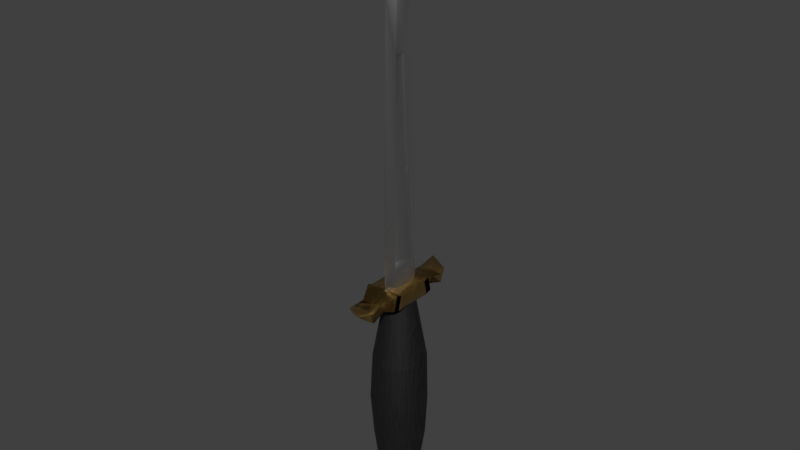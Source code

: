 # Source: dagger.blend  (saved by Blender 2.79.0; exported with 4.5.12 LTS)
import bpy
from mathutils import Matrix  # noqa: F401  (used for matrix-valued properties, if any)

bpy.ops.wm.read_factory_settings(use_empty=True)
scene = bpy.context.scene
scene.name = 'Scene'

# ---- collections
col_collection_1 = bpy.data.collections.new('Collection 1'); scene.collection.children.link(col_collection_1)

# ---- materials (node trees are filled in below, after node groups)
mat_metal__smooth_001 = bpy.data.materials.new('metal, smooth.001')
mat_metal__smooth_001.alpha_threshold = 0.0
mat_metal__smooth_001.diffuse_color = (0.8, 0.2668, 0.02086, 1.0)
mat_metal__smooth_001.roughness = 0.5
mat_metal__smooth_001.line_color = (0.0, 0.0, 0.0, 1.0)
mat_plastic = bpy.data.materials.new('Plastic')
mat_plastic.alpha_threshold = 0.0
mat_plastic.roughness = 0.5
mat_plastic.line_color = (0.0, 0.0, 0.0, 1.0)
mat_metal__smooth = bpy.data.materials.new('metal, smooth')
mat_metal__smooth.alpha_threshold = 0.0
mat_metal__smooth.diffuse_color = (0.8, 0.2668, 0.02086, 1.0)
mat_metal__smooth.roughness = 0.5
mat_metal__smooth.line_color = (0.0, 0.0, 0.0, 1.0)

# ---- material node trees
mat_metal__smooth_001.use_nodes = True; mat_metal__smooth_001.node_tree.nodes.clear()
_N = mat_metal__smooth_001.node_tree.nodes; _L = mat_metal__smooth_001.node_tree.links
n0 = _N.new('ShaderNodeOutputMaterial'); n0.name = 'Material Output'; n0.location = (408, 339)
n1 = _N.new('ShaderNodeBsdfPrincipled'); n1.name = 'Principled BSDF'; n1.location = (222, 454)
n1.width = 150
n1.subsurface_method = 'BURLEY'
n1.inputs[0].default_value = (0.5, 0.5, 0.5, 1.0)
n1.inputs[1].default_value = 1.0
n1.inputs[3].default_value = 1.45
n1.inputs[9].default_value = (1.0, 1.0, 1.0)
n1.inputs[15].default_value = 0.5
n1.inputs[16].default_value = 0.5
n1.inputs[19].default_value = 0.25
_L.new(n1.outputs[0], n0.inputs[0])
n0.is_active_output = True
mat_plastic.use_nodes = True; mat_plastic.node_tree.nodes.clear()
_N = mat_plastic.node_tree.nodes; _L = mat_plastic.node_tree.links
n0 = _N.new('ShaderNodeTexNoise'); n0.name = 'Noise Texture'; n0.location = (-51, 172)
n1 = _N.new('ShaderNodeTexWave'); n1.name = 'Wave Texture'; n1.location = (-75, 438)
n1.wave_type = 'RINGS'
n1.bands_direction = 'DIAGONAL'
n1.rings_direction = 'SPHERICAL'
n1.wave_profile = 'SAW'
n1.inputs[1].default_value = 8.0
n1.inputs[2].default_value = 10.0
n1.inputs[3].default_value = 5.0
n1.inputs[4].default_value = 2.0
n2 = _N.new('ShaderNodeOutputMaterial'); n2.name = 'Material Output'; n2.location = (474, 371)
n3 = _N.new('ShaderNodeBsdfPrincipled'); n3.name = 'Principled BSDF'; n3.location = (293, 494)
n3.width = 150
n3.subsurface_method = 'BURLEY'
n3.inputs[2].default_value = 0.7
n3.inputs[3].default_value = 1.45
n3.inputs[9].default_value = (1.0, 1.0, 1.0)
n4 = _N.new('ShaderNodeMix'); n4.name = 'Mix'; n4.location = (123, 477)
n4.data_type = 'RGBA'
n4.inputs[0].default_value = 0.005
n4.inputs[6].default_value = (0.0, 0.0, 0.0, 1.0)
_L.new(n3.outputs[0], n2.inputs[0])
_L.new(n1.outputs[0], n4.inputs[7])
_L.new(n4.outputs[2], n3.inputs[0])
n2.is_active_output = True
mat_metal__smooth.use_nodes = True; mat_metal__smooth.node_tree.nodes.clear()
_N = mat_metal__smooth.node_tree.nodes; _L = mat_metal__smooth.node_tree.links
n0 = _N.new('ShaderNodeOutputMaterial'); n0.name = 'Material Output'; n0.location = (449, 345)
n1 = _N.new('ShaderNodeBsdfPrincipled'); n1.name = 'Principled BSDF'; n1.location = (275, 453)
n1.width = 150
n1.subsurface_method = 'BURLEY'
n1.inputs[0].default_value = (0.6193, 0.385, 0.1077, 1.0)
n1.inputs[1].default_value = 1.0
n1.inputs[2].default_value = 0.3
n1.inputs[3].default_value = 1.45
n1.inputs[9].default_value = (1.0, 1.0, 1.0)
n1.inputs[15].default_value = 0.5
n1.inputs[16].default_value = 0.5
n1.inputs[19].default_value = 0.25
n2 = _N.new('ShaderNodeNormalMap'); n2.name = 'Normal Map'; n2.location = (95, 272)
n3 = _N.new('ShaderNodeTexNoise'); n3.name = 'Noise Texture'; n3.location = (-76, 234)
n3.inputs[2].default_value = 3.0
n3.inputs[3].default_value = 3.0
n3.inputs[8].default_value = 2.5
_L.new(n1.outputs[0], n0.inputs[0])
_L.new(n3.outputs[1], n2.inputs[1])
_L.new(n2.outputs[0], n1.inputs[17])
n0.is_active_output = True

# ---- world
world_world = bpy.data.worlds.new('World'); scene.world = world_world
world_world.color = (0.05088, 0.05088, 0.05088)
world_world.use_sun_shadow = False
world_world.sun_shadow_jitter_overblur = 0.0
world_world.cycles.sampling_method = 'MANUAL'

# ---- meshes
me_cube_001 = bpy.data.meshes.new('Cube.001')
me_cube_001.from_pydata([(-0.4498, -0.5682, 2.713), (-0.4498, -0.4865, 3.053), (0.3567, -0.5682, 2.713), (0.3567, -0.4865, 3.053), (-0.2875, -0.7428, 2.73), (-0.2875, -0.8373, 2.884), (0.1944, -0.8373, 2.884), (0.1944, -0.7428, 2.73), (-0.4498, -0.4359, 2.67), (-0.4498, -0.351, 2.999), (0.3567, -0.4359, 2.67), (0.3567, -0.351, 2.999), (-0.2875, -1.195, 2.729), (-0.2875, -1.264, 2.889), (0.1944, -1.478, 2.957), (0.1944, -1.433, 2.884), (-0.325, -1.091, 2.851), (0.2319, -1.091, 2.851), (0.2319, -1.093, 2.63), (-0.325, -1.093, 2.63), (0.002912, -0.01315, 11.34), (0.002912, 0.004336, 11.34), (0.00326, -0.01315, 11.34), (0.00326, 0.004336, 11.34), (-0.006519, -0.4426, 2.937), (-0.006519, 0.5232, 2.937), (0.01269, 0.5232, 2.937), (0.01269, -0.4426, 2.937), (0.001386, -0.009427, 11.34), (0.001386, 0.0007163, 11.34), (0.004786, 0.0007163, 11.34), (0.004786, -0.009427, 11.34), (0.09697, 0.3233, 2.937), (0.09697, -0.2368, 2.937), (-0.0908, -0.2368, 2.937), (-0.0908, 0.3233, 2.937), (-0.002534, -0.3999, 9.461), (-0.002534, 0.3666, 9.461), (0.008705, 0.3666, 9.461), (0.008705, -0.3999, 9.461), (0.01341, 0.07903, 8.073), (0.01341, -0.09308, 8.073), (-0.005665, -0.09308, 8.073), (-0.005665, 0.07903, 8.073), (-0.006274, 0.5119, 3.518), (0.01245, 0.5119, 3.518), (0.01245, -0.4699, 3.518), (0.05914, 0.2651, 3.616), (0.05914, -0.1798, 3.616), (-0.0514, -0.1798, 3.616), (-0.0514, 0.2651, 3.616), (-0.006274, -0.4699, 3.518), (-0.04081, -0.1394, 8.171), (-0.04081, 0.1225, 8.171), (0.04698, 0.1225, 8.171), (0.04698, -0.1394, 8.171), (0.09457, 0.3171, 3.518), (0.09457, -0.2287, 3.518), (-0.0884, -0.2287, 3.518), (-0.0884, 0.3171, 3.518), (0.003086, -0.57, -0.8131), (0.003086, -0.4584, -1.691), (0.1176, -0.5588, -0.8132), (0.0938, -0.4495, -1.691), (0.2276, -0.5254, -0.8132), (0.181, -0.423, -1.691), (0.3291, -0.4711, -0.8132), (0.2614, -0.3801, -1.691), (0.418, -0.3982, -0.8133), (0.3319, -0.3222, -1.691), (0.4909, -0.3093, -0.8134), (0.3897, -0.2518, -1.691), (0.5451, -0.2078, -0.8135), (0.4327, -0.1714, -1.691), (0.5785, -0.09777, -0.8136), (0.4591, -0.08415, -1.691), (0.5898, 0.0167, -0.8137), (0.4681, 0.006565, -1.691), (0.5785, 0.1312, -0.8139), (0.4591, 0.09728, -1.691), (0.5451, 0.2412, -0.814), (0.4327, 0.1845, -1.691), (0.4909, 0.3427, -0.8141), (0.3897, 0.2649, -1.691), (0.418, 0.4316, -0.8142), (0.3319, 0.3354, -1.691), (0.3291, 0.5045, -0.8142), (0.2614, 0.3932, -1.691), (0.2276, 0.5588, -0.8143), (0.181, 0.4362, -1.691), (0.1176, 0.5921, -0.8143), (0.0938, 0.4626, -1.691), (0.003086, 0.6034, -0.8143), (0.003086, 0.4715, -1.691), (-0.1114, 0.5921, -0.8143), (-0.08763, 0.4626, -1.691), (-0.2214, 0.5588, -0.8143), (-0.1749, 0.4362, -1.691), (-0.3229, 0.5045, -0.8142), (-0.2552, 0.3932, -1.691), (-0.4118, 0.4316, -0.8142), (-0.3257, 0.3354, -1.691), (-0.4848, 0.3427, -0.8141), (-0.3835, 0.2649, -1.691), (-0.539, 0.2412, -0.814), (-0.4265, 0.1845, -1.691), (-0.5724, 0.1312, -0.8139), (-0.453, 0.09728, -1.691), (-0.5836, 0.01669, -0.8137), (-0.4619, 0.006565, -1.691), (-0.5724, -0.09777, -0.8136), (-0.453, -0.08415, -1.691), (-0.539, -0.2078, -0.8135), (-0.4265, -0.1714, -1.691), (-0.4848, -0.3093, -0.8134), (-0.3835, -0.2518, -1.691), (-0.4118, -0.3982, -0.8133), (-0.3257, -0.3222, -1.691), (-0.3229, -0.4711, -0.8132), (-0.2552, -0.3801, -1.691), (-0.2214, -0.5254, -0.8132), (-0.1749, -0.423, -1.691), (-0.1114, -0.5588, -0.8132), (-0.08763, -0.4495, -1.691), (0.5993, -0.09732, 1.18), (0.5647, -0.2113, 1.177), (0.003086, 0.6288, 1.202), (0.1217, 0.6172, 1.201), (-0.5931, -0.09732, 1.18), (-0.6048, 0.02122, 1.184), (0.3408, -0.484, 1.169), (0.2357, -0.5401, 1.167), (0.4329, 0.4509, 1.196), (0.5085, 0.3588, 1.194), (-0.5023, 0.3588, 1.194), (-0.4268, 0.4509, 1.196), (-0.2295, -0.5401, 1.167), (-0.3346, -0.484, 1.169), (0.611, 0.02122, 1.184), (-0.1155, 0.6172, 1.201), (-0.5585, -0.2113, 1.177), (0.4329, -0.4084, 1.171), (0.3408, 0.5264, 1.198), (-0.5585, 0.2537, 1.19), (-0.1155, -0.5747, 1.166), (0.5993, 0.1398, 1.187), (-0.2295, 0.5826, 1.2), (-0.5023, -0.3164, 1.174), (0.5085, -0.3164, 1.174), (0.2357, 0.5826, 1.2), (-0.5931, 0.1398, 1.187), (0.1217, -0.5747, 1.166), (0.003086, -0.5864, 1.166), (0.5647, 0.2537, 1.19), (-0.3346, 0.5264, 1.198), (-0.4268, -0.4084, 1.171), (0.5956, -0.2467, 0.1459), (0.1258, 0.6323, 0.145), (-0.6447, -4.098e-07, 0.1456), (0.2467, -0.5956, 0.1462), (0.536, 0.3582, 0.1453), (-0.4559, 0.4559, 0.1452), (-0.3582, -0.536, 0.1462), (-7.404e-08, -0.6447, 0.1463), (0.6323, -0.1258, 0.1458), (-2.824e-07, 0.6447, 0.145), (-0.6323, -0.1258, 0.1458), (0.3582, -0.536, 0.1462), (0.4559, 0.4559, 0.1452), (-0.536, 0.3582, 0.1453), (-0.2467, -0.5956, 0.1462), (0.6447, 1.714e-07, 0.1456), (-0.1258, 0.6323, 0.145), (-0.5956, -0.2467, 0.1459), (0.4559, -0.4559, 0.1461), (0.3582, 0.536, 0.1451), (-0.5956, 0.2467, 0.1454), (-0.1258, -0.6323, 0.1463), (0.6323, 0.1258, 0.1455), (-0.2467, 0.5956, 0.145), (-0.536, -0.3582, 0.146), (0.536, -0.3582, 0.146), (0.2467, 0.5956, 0.145), (-0.6323, 0.1258, 0.1455), (0.1258, -0.6323, 0.1463), (0.5956, 0.2467, 0.1454), (-0.3582, 0.536, 0.1451), (-0.4559, -0.4559, 0.1461), (0.08579, -0.4116, -2.133), (0.003086, -0.4197, -2.133), (0.1653, -0.3875, -2.133), (0.2386, -0.3483, -2.133), (0.3028, -0.2956, -2.133), (0.3556, -0.2313, -2.133), (0.3947, -0.158, -2.133), (0.4188, -0.07852, -2.133), (0.427, 0.004181, -2.133), (0.4188, 0.08688, -2.133), (0.3947, 0.1664, -2.133), (0.3556, 0.2397, -2.133), (0.3028, 0.3039, -2.133), (0.2386, 0.3566, -2.133), (0.1653, 0.3958, -2.133), (0.08579, 0.4199, -2.134), (0.003086, 0.4281, -2.134), (-0.07961, 0.4199, -2.134), (-0.1591, 0.3958, -2.133), (-0.2324, 0.3566, -2.133), (-0.2967, 0.3039, -2.133), (-0.3494, 0.2397, -2.133), (-0.3886, 0.1664, -2.133), (-0.4127, 0.08688, -2.133), (-0.4208, 0.00418, -2.133), (-0.4127, -0.07852, -2.133), (-0.3886, -0.158, -2.133), (-0.3494, -0.2313, -2.133), (-0.2967, -0.2956, -2.133), (-0.2324, -0.3483, -2.133), (-0.1591, -0.3875, -2.133), (-0.07961, -0.4116, -2.133), (0.102, -0.4934, -2.326), (0.003086, -0.5032, -2.326), (0.1972, -0.4645, -2.327), (0.2848, -0.4177, -2.327), (0.3617, -0.3546, -2.327), (0.4248, -0.2778, -2.327), (0.4716, -0.1901, -2.327), (0.5005, -0.09495, -2.327), (0.5102, 0.003984, -2.327), (0.5005, 0.1029, -2.327), (0.4716, 0.1981, -2.327), (0.4248, 0.2857, -2.327), (0.3617, 0.3626, -2.327), (0.2848, 0.4257, -2.327), (0.1972, 0.4725, -2.327), (0.102, 0.5014, -2.328), (0.003086, 0.5111, -2.328), (-0.09585, 0.5014, -2.328), (-0.191, 0.4725, -2.327), (-0.2787, 0.4257, -2.327), (-0.3555, 0.3626, -2.327), (-0.4186, 0.2857, -2.327), (-0.4654, 0.1981, -2.327), (-0.4943, 0.1029, -2.327), (-0.5041, 0.003984, -2.327), (-0.4943, -0.09495, -2.327), (-0.4654, -0.1901, -2.327), (-0.4186, -0.2778, -2.327), (-0.3555, -0.3546, -2.327), (-0.2787, -0.4177, -2.327), (-0.191, -0.4645, -2.327), (-0.09585, -0.4934, -2.326), (0.01488, -0.06727, -2.526), (0.003086, -0.06843, -2.526), (0.02623, -0.06383, -2.526), (0.03668, -0.05824, -2.526), (0.04585, -0.05072, -2.526), (0.05337, -0.04155, -2.526), (0.05896, -0.0311, -2.526), (0.0624, -0.01975, -2.526), (0.06356, -0.007957, -2.526), (0.0624, 0.003841, -2.526), (0.05896, 0.01519, -2.526), (0.05337, 0.02564, -2.526), (0.04585, 0.0348, -2.526), (0.03668, 0.04233, -2.526), (0.02623, 0.04791, -2.526), (0.01488, 0.05135, -2.526), (0.003086, 0.05252, -2.526), (-0.008712, 0.05135, -2.526), (-0.02006, 0.04791, -2.526), (-0.03051, 0.04233, -2.526), (-0.03968, 0.0348, -2.526), (-0.0472, 0.02564, -2.526), (-0.05278, 0.01519, -2.526), (-0.05623, 0.003841, -2.526), (-0.05739, -0.007957, -2.526), (-0.05623, -0.01975, -2.526), (-0.05278, -0.0311, -2.526), (-0.0472, -0.04155, -2.526), (-0.03968, -0.05072, -2.526), (-0.03051, -0.05824, -2.526), (-0.02006, -0.06383, -2.526), (-0.008712, -0.06727, -2.526), (0.03147, -0.1389, -2.489), (0.003086, -0.1417, -2.489), (0.05876, -0.1306, -2.489), (0.08391, -0.1171, -2.489), (0.106, -0.09905, -2.489), (0.1241, -0.07701, -2.489), (0.1375, -0.05186, -2.489), (0.1458, -0.02456, -2.489), (0.1486, 0.003819, -2.489), (0.1458, 0.0322, -2.489), (0.1375, 0.05949, -2.489), (0.1241, 0.08465, -2.489), (0.106, 0.1067, -2.489), (0.08391, 0.1248, -2.489), (0.05876, 0.1382, -2.489), (0.03147, 0.1465, -2.489), (0.003086, 0.1493, -2.489), (-0.0253, 0.1465, -2.489), (-0.05259, 0.1382, -2.489), (-0.07774, 0.1248, -2.489), (-0.09979, 0.1067, -2.489), (-0.1179, 0.08465, -2.489), (-0.1313, 0.05949, -2.489), (-0.1396, 0.0322, -2.489), (-0.1424, 0.003819, -2.489), (-0.1396, -0.02456, -2.489), (-0.1313, -0.05186, -2.489), (-0.1179, -0.07701, -2.489), (-0.09979, -0.09905, -2.489), (-0.07774, -0.1171, -2.489), (-0.05259, -0.1306, -2.489), (-0.0253, -0.1389, -2.489), (0.3365, -0.0363, 2.681), (0.003086, 0.3699, 2.685), (-0.3303, -0.0363, 2.681), (0.192, -0.2526, 2.678), (0.2435, 0.2704, 2.684), (-0.2796, 0.2189, 2.684), (-0.127, -0.284, 2.678), (0.343, 0.03002, 2.681), (-0.06324, 0.3634, 2.685), (-0.311, -0.1001, 2.68), (0.2435, -0.2103, 2.679), (0.192, 0.3127, 2.685), (-0.311, 0.1601, 2.683), (-0.06323, -0.3034, 2.678), (0.3365, 0.09634, 2.682), (-0.127, 0.3441, 2.685), (-0.2796, -0.1588, 2.679), (0.2857, -0.1588, 2.679), (0.1332, 0.3441, 2.685), (-0.3303, 0.09634, 2.682), (0.06941, -0.3034, 2.678), (0.3172, 0.1601, 2.683), (-0.1858, 0.3127, 2.685), (-0.2373, -0.2103, 2.679), (0.3172, -0.1001, 2.68), (0.06941, 0.3634, 2.685), (-0.3369, 0.03002, 2.681), (0.1332, -0.284, 2.678), (0.2857, 0.2189, 2.684), (-0.2373, 0.2704, 2.684), (-0.1858, -0.2526, 2.678), (0.003086, -0.3099, 2.677), (-0.494, 0.1029, -2.266), (-0.5037, 0.004046, -2.265), (0.4713, 0.198, -2.266), (0.4245, 0.2856, -2.266), (-0.494, -0.09482, -2.265), (0.3614, 0.3624, -2.266), (-0.4651, -0.1899, -2.265), (0.2846, 0.4254, -2.266), (-0.4183, -0.2775, -2.265), (0.197, 0.4723, -2.266), (0.003086, -0.5027, -2.265), (0.102, -0.493, -2.265), (-0.3553, -0.3543, -2.265), (0.102, 0.5011, -2.266), (0.197, -0.4642, -2.265), (-0.2785, -0.4173, -2.265), (0.003086, 0.5108, -2.266), (0.2846, -0.4173, -2.265), (-0.1909, -0.4642, -2.265), (-0.09578, 0.5011, -2.266), (0.3614, -0.3543, -2.265), (-0.09578, -0.493, -2.265), (-0.1909, 0.4723, -2.266), (0.4245, -0.2775, -2.265), (-0.2785, 0.4254, -2.266), (0.4713, -0.1899, -2.265), (-0.3553, 0.3624, -2.266), (0.5001, -0.09482, -2.265), (-0.4183, 0.2856, -2.266), (0.5099, 0.004046, -2.265), (-0.4651, 0.198, -2.266), (0.5001, 0.1029, -2.266), (-0.4498, -0.5682, 2.713), (-0.4498, -0.4865, 3.053), (0.3567, -0.5682, 2.713), (0.3567, -0.4865, 3.053), (-0.2875, -0.7428, 2.73), (-0.2875, -0.8373, 2.884), (0.1944, -0.8373, 2.884), (0.1944, -0.7428, 2.73), (-0.4498, -0.4359, 2.67), (-0.4498, -0.351, 2.999), (0.3567, -0.4359, 2.67), (0.3567, -0.351, 2.999), (-0.2875, -1.195, 2.729), (0.1944, -1.478, 2.957), (0.1944, -1.433, 2.884), (-0.325, -1.091, 2.851), (0.2319, -1.091, 2.851), (0.2319, -1.093, 2.63), (-0.325, -1.093, 2.63), (0.3571, 0.6377, 2.713), (0.3571, 0.5561, 3.053), (-0.4494, 0.6377, 2.713), (-0.4494, 0.5561, 3.053), (0.1948, 0.8124, 2.73), (0.1948, 0.9069, 2.884), (-0.2871, 0.9069, 2.884), (-0.2871, 0.8124, 2.73), (0.3571, 0.5054, 2.67), (0.3571, 0.4205, 2.999), (-0.4494, 0.5054, 2.67), (-0.4494, 0.4205, 2.999), (0.1948, 1.264, 2.729), (0.1948, 1.333, 2.889), (-0.2871, 1.548, 2.957), (-0.2871, 1.502, 2.884), (0.2323, 1.16, 2.851), (-0.3247, 1.16, 2.851), (-0.3247, 1.162, 2.63), (0.2323, 1.162, 2.63), (0.3571, 0.6377, 2.713), (0.3571, 0.5561, 3.053), (-0.4494, 0.6377, 2.713), (-0.4494, 0.5561, 3.053), (0.1948, 0.8124, 2.73), (0.1948, 0.9069, 2.884), (-0.2871, 0.9069, 2.884), (-0.2871, 0.8124, 2.73), (0.3571, 0.5054, 2.67), (0.3571, 0.4205, 2.999), (-0.4494, 0.5054, 2.67), (-0.4494, 0.4205, 2.999), (0.1948, 1.264, 2.729), (-0.2871, 1.548, 2.957), (-0.2871, 1.502, 2.884), (0.2323, 1.16, 2.851), (-0.3247, 1.16, 2.851), (-0.3247, 1.162, 2.63), (0.2323, 1.162, 2.63)], [], [(9, 410, 409, 8), (10, 11, 3, 2), (2, 3, 6, 7), (8, 10, 2, 0), (11, 9, 1, 3), (17, 16, 13, 14), (1, 0, 4, 5), (0, 2, 7, 4), (3, 1, 5, 6), (11, 408, 410, 9), (8, 409, 407, 10), (10, 407, 408, 11), (0, 1, 9, 8), (15, 14, 13, 12), (18, 17, 14, 15), (19, 18, 15, 12), (16, 19, 12, 13), (5, 4, 19, 16), (4, 7, 18, 19), (7, 6, 17, 18), (6, 5, 16, 17), (53, 29, 21, 37), (37, 21, 23, 38), (55, 31, 22, 39), (39, 22, 20, 36), (31, 28, 20, 22), (23, 21, 29, 30), (30, 29, 28, 31), (38, 23, 30, 54), (54, 30, 31, 55), (36, 20, 28, 52), (52, 28, 29, 53), (49, 42, 43, 50), (51, 36, 52, 58), (47, 40, 41, 48), (45, 38, 54, 56), (46, 39, 36, 51), (57, 55, 39, 46), (44, 37, 38, 45), (59, 53, 37, 44), (35, 59, 44, 25), (25, 44, 45, 26), (33, 57, 46, 27), (27, 46, 51, 24), (26, 45, 56, 32), (32, 56, 57, 33), (24, 51, 58, 34), (34, 58, 59, 35), (43, 42, 52, 53), (41, 40, 54, 55), (40, 47, 56, 54), (48, 41, 55, 57), (42, 49, 58, 52), (50, 43, 53, 59), (47, 48, 57, 56), (49, 50, 59, 58), (60, 61, 63, 62), (62, 63, 65, 64), (64, 65, 67, 66), (66, 67, 69, 68), (68, 69, 71, 70), (70, 71, 73, 72), (72, 73, 75, 74), (74, 75, 77, 76), (76, 77, 79, 78), (78, 79, 81, 80), (80, 81, 83, 82), (82, 83, 85, 84), (84, 85, 87, 86), (86, 87, 89, 88), (88, 89, 91, 90), (90, 91, 93, 92), (92, 93, 95, 94), (94, 95, 97, 96), (96, 97, 99, 98), (98, 99, 101, 100), (100, 101, 103, 102), (102, 103, 105, 104), (104, 105, 107, 106), (106, 107, 109, 108), (108, 109, 111, 110), (110, 111, 113, 112), (112, 113, 115, 114), (114, 115, 117, 116), (116, 117, 119, 118), (118, 119, 121, 120), (99, 97, 206, 207), (120, 121, 123, 122), (122, 123, 61, 60), (187, 162, 137, 155), (186, 161, 135, 154), (185, 160, 133, 153), (184, 159, 131, 151), (183, 158, 129, 150), (182, 157, 127, 149), (181, 156, 125, 148), (180, 187, 155, 147), (179, 186, 154, 146), (178, 185, 153, 145), (177, 163, 152, 144), (163, 184, 151, 152), (176, 183, 150, 143), (175, 182, 149, 142), (174, 181, 148, 141), (173, 180, 147, 140), (172, 179, 146, 139), (171, 178, 145, 138), (170, 177, 144, 136), (169, 176, 143, 134), (168, 175, 142, 132), (167, 174, 141, 130), (166, 173, 140, 128), (165, 172, 139, 126), (164, 171, 138, 124), (162, 170, 136, 137), (161, 169, 134, 135), (160, 168, 132, 133), (159, 167, 130, 131), (158, 166, 128, 129), (157, 165, 126, 127), (156, 164, 124, 125), (72, 74, 164, 156), (90, 92, 165, 157), (108, 110, 166, 158), (64, 66, 167, 159), (82, 84, 168, 160), (100, 102, 169, 161), (118, 120, 170, 162), (74, 76, 171, 164), (92, 94, 172, 165), (110, 112, 173, 166), (66, 68, 174, 167), (84, 86, 175, 168), (102, 104, 176, 169), (120, 122, 177, 170), (76, 78, 178, 171), (94, 96, 179, 172), (112, 114, 180, 173), (68, 70, 181, 174), (86, 88, 182, 175), (104, 106, 183, 176), (60, 62, 184, 163), (122, 60, 163, 177), (78, 80, 185, 178), (96, 98, 186, 179), (114, 116, 187, 180), (70, 72, 156, 181), (88, 90, 157, 182), (106, 108, 158, 183), (62, 64, 159, 184), (80, 82, 160, 185), (98, 100, 161, 186), (116, 118, 162, 187), (349, 348, 243, 244), (117, 115, 215, 216), (73, 71, 193, 194), (91, 89, 202, 203), (109, 107, 211, 212), (65, 63, 188, 190), (83, 81, 198, 199), (101, 99, 207, 208), (119, 117, 216, 217), (75, 73, 194, 195), (93, 91, 203, 204), (111, 109, 212, 213), (67, 65, 190, 191), (85, 83, 199, 200), (103, 101, 208, 209), (121, 119, 217, 218), (77, 75, 195, 196), (95, 93, 204, 205), (113, 111, 213, 214), (69, 67, 191, 192), (87, 85, 200, 201), (105, 103, 209, 210), (123, 121, 218, 219), (79, 77, 196, 197), (97, 95, 205, 206), (115, 113, 214, 215), (71, 69, 192, 193), (89, 87, 201, 202), (107, 105, 210, 211), (63, 61, 189, 188), (61, 123, 219, 189), (81, 79, 197, 198), (247, 246, 310, 311), (351, 350, 230, 231), (352, 349, 244, 245), (353, 351, 231, 232), (354, 352, 245, 246), (355, 353, 232, 233), (356, 354, 246, 247), (357, 355, 233, 234), (359, 358, 221, 220), (360, 356, 247, 248), (361, 357, 234, 235), (362, 359, 220, 222), (363, 360, 248, 249), (364, 361, 235, 236), (365, 362, 222, 223), (366, 363, 249, 250), (367, 364, 236, 237), (368, 365, 223, 224), (369, 366, 250, 251), (370, 367, 237, 238), (371, 368, 224, 225), (358, 369, 251, 221), (372, 370, 238, 239), (373, 371, 225, 226), (374, 372, 239, 240), (375, 373, 226, 227), (376, 374, 240, 241), (377, 375, 227, 228), (378, 376, 241, 242), (379, 377, 228, 229), (348, 378, 242, 243), (350, 379, 229, 230), (252, 253, 283, 282, 281, 280, 279, 278, 277, 276, 275, 274, 273, 272, 271, 270, 269, 268, 267, 266, 265, 264, 263, 262, 261, 260, 259, 258, 257, 256, 255, 254), (234, 233, 297, 298), (220, 221, 285, 284), (248, 247, 311, 312), (235, 234, 298, 299), (222, 220, 284, 286), (249, 248, 312, 313), (236, 235, 299, 300), (223, 222, 286, 287), (250, 249, 313, 314), (237, 236, 300, 301), (224, 223, 287, 288), (251, 250, 314, 315), (238, 237, 301, 302), (225, 224, 288, 289), (221, 251, 315, 285), (239, 238, 302, 303), (226, 225, 289, 290), (240, 239, 303, 304), (227, 226, 290, 291), (241, 240, 304, 305), (228, 227, 291, 292), (242, 241, 305, 306), (229, 228, 292, 293), (243, 242, 306, 307), (230, 229, 293, 294), (244, 243, 307, 308), (231, 230, 294, 295), (245, 244, 308, 309), (232, 231, 295, 296), (246, 245, 309, 310), (233, 232, 296, 297), (253, 252, 284, 285), (252, 254, 286, 284), (254, 255, 287, 286), (255, 256, 288, 287), (256, 257, 289, 288), (257, 258, 290, 289), (258, 259, 291, 290), (259, 260, 292, 291), (260, 261, 293, 292), (261, 262, 294, 293), (262, 263, 295, 294), (263, 264, 296, 295), (264, 265, 297, 296), (265, 266, 298, 297), (266, 267, 299, 298), (267, 268, 300, 299), (268, 269, 301, 300), (269, 270, 302, 301), (270, 271, 303, 302), (271, 272, 304, 303), (272, 273, 305, 304), (273, 274, 306, 305), (274, 275, 307, 306), (275, 276, 308, 307), (276, 277, 309, 308), (277, 278, 310, 309), (278, 279, 311, 310), (279, 280, 312, 311), (280, 281, 313, 312), (281, 282, 314, 313), (282, 283, 315, 314), (283, 253, 285, 315), (155, 137, 346, 339), (154, 135, 345, 338), (153, 133, 344, 337), (151, 131, 343, 336), (150, 129, 342, 335), (149, 127, 341, 334), (148, 125, 340, 333), (147, 155, 339, 332), (146, 154, 338, 331), (145, 153, 337, 330), (144, 152, 347, 329), (152, 151, 336, 347), (143, 150, 335, 328), (142, 149, 334, 327), (141, 148, 333, 326), (140, 147, 332, 325), (139, 146, 331, 324), (138, 145, 330, 323), (136, 144, 329, 322), (134, 143, 328, 321), (132, 142, 327, 320), (130, 141, 326, 319), (128, 140, 325, 318), (126, 139, 324, 317), (124, 138, 323, 316), (137, 136, 322, 346), (135, 134, 321, 345), (133, 132, 320, 344), (131, 130, 319, 343), (129, 128, 318, 342), (127, 126, 317, 341), (125, 124, 316, 340), (198, 197, 379, 350), (211, 210, 378, 348), (197, 196, 377, 379), (210, 209, 376, 378), (196, 195, 375, 377), (209, 208, 374, 376), (195, 194, 373, 375), (208, 207, 372, 374), (194, 193, 371, 373), (207, 206, 370, 372), (189, 219, 369, 358), (193, 192, 368, 371), (206, 205, 367, 370), (219, 218, 366, 369), (192, 191, 365, 368), (205, 204, 364, 367), (218, 217, 363, 366), (191, 190, 362, 365), (204, 203, 361, 364), (217, 216, 360, 363), (190, 188, 359, 362), (203, 202, 357, 361), (216, 215, 356, 360), (188, 189, 358, 359), (202, 201, 355, 357), (215, 214, 354, 356), (201, 200, 353, 355), (214, 213, 352, 354), (200, 199, 351, 353), (213, 212, 349, 352), (199, 198, 350, 351), (212, 211, 348, 349), (390, 391, 383, 382), (382, 383, 386, 387), (388, 390, 382, 380), (391, 389, 381, 383), (381, 380, 384, 385), (380, 382, 387, 384), (383, 381, 385, 386), (380, 381, 389, 388), (397, 396, 393, 394), (398, 397, 394, 392), (385, 384, 398, 395), (384, 387, 397, 398), (387, 386, 396, 397), (386, 385, 395, 396), (409, 410, 402, 401), (401, 402, 405, 406), (407, 409, 401, 399), (410, 408, 400, 402), (416, 415, 412, 413), (400, 399, 403, 404), (399, 401, 406, 403), (402, 400, 404, 405), (399, 400, 408, 407), (414, 413, 412, 411), (417, 416, 413, 414), (418, 417, 414, 411), (415, 418, 411, 412), (404, 403, 418, 415), (403, 406, 417, 418), (406, 405, 416, 417), (405, 404, 415, 416), (429, 430, 422, 421), (421, 422, 425, 426), (427, 429, 421, 419), (430, 428, 420, 422), (420, 419, 423, 424), (419, 421, 426, 423), (422, 420, 424, 425), (419, 420, 428, 427), (436, 435, 432, 433), (437, 436, 433, 431), (424, 423, 437, 434), (423, 426, 436, 437), (426, 425, 435, 436), (425, 424, 434, 435)])
me_cube_001.polygons.foreach_set('use_smooth', [True] * 390)
me_cube_001.polygons.foreach_set('material_index', [2, 2, 2, 2, 2, 2, 2, 2, 2, 2, 2, 2, 2, 2, 2, 2, 2, 2, 2, 2, 2, 0, 0, 0, 0, 0, 0, 0, 0, 0, 0, 0, 0, 0, 0, 0, 0, 0, 0, 0, 0, 0, 0, 0, 0, 0, 0, 0, 0, 0, 0, 0, 0, 0, 0, 0, 1, 1, 1, 1, 1, 1, 1, 1, 1, 1, 1, 1, 1, 1, 1, 1, 1, 1, 1, 1, 1, 1, 1, 1, 1, 1, 1, 1, 1, 1, 1, 1, 1, 1, 1, 1, 1, 1, 1, 1, 1, 1, 1, 1, 1, 1, 1, 1, 1, 1, 1, 1, 1, 1, 1, 1, 1, 1, 1, 1, 1, 1, 1, 1, 1, 1, 1, 1, 1, 1, 1, 1, 1, 1, 1, 1, 1, 1, 1, 1, 1, 1, 1, 1, 1, 1, 1, 1, 1, 1, 1, 1, 1, 1, 1, 1, 1, 2, 1, 1, 1, 1, 1, 1, 1, 1, 1, 1, 1, 1, 1, 1, 1, 1, 1, 1, 1, 1, 1, 1, 1, 1, 1, 1, 1, 1, 1, 1, 1, 2, 2, 2, 2, 2, 2, 2, 2, 2, 2, 2, 2, 2, 2, 2, 2, 2, 2, 2, 2, 2, 2, 2, 2, 2, 2, 2, 2, 2, 2, 2, 2, 2, 2, 2, 2, 2, 2, 2, 2, 2, 2, 2, 2, 2, 2, 2, 2, 2, 2, 2, 2, 2, 2, 2, 2, 2, 2, 2, 2, 2, 2, 2, 2, 2, 2, 2, 2, 2, 2, 2, 2, 2, 2, 2, 2, 2, 2, 2, 2, 2, 2, 2, 2, 2, 2, 2, 2, 2, 2, 2, 2, 2, 2, 2, 2, 1, 1, 1, 1, 1, 1, 1, 1, 1, 1, 1, 1, 1, 1, 1, 1, 1, 1, 1, 1, 1, 1, 1, 1, 1, 1, 1, 1, 1, 1, 1, 1, 2, 2, 2, 2, 2, 2, 2, 2, 2, 2, 2, 2, 2, 2, 2, 2, 2, 2, 2, 2, 2, 2, 2, 2, 2, 2, 2, 2, 2, 2, 2, 2, 2, 2, 2, 2, 2, 2, 2, 2, 2, 2, 2, 2, 2, 2, 2, 2, 2, 2, 2, 2, 2, 2, 2, 2, 2, 2, 2, 2, 2, 2, 2, 2, 2, 2, 2, 2, 2, 2, 2, 2, 2, 2, 2, 2, 2])
me_cube_001.materials.append(mat_metal__smooth_001)
me_cube_001.materials.append(mat_plastic)
me_cube_001.materials.append(mat_metal__smooth)
me_cube_001.use_remesh_preserve_volume = False
me_cube_001.use_remesh_preserve_attributes = False
me_cube_001.use_mirror_vertex_groups = False
me_cube_001.update()

# ---- objects
ob_dagger_1 = bpy.data.objects.new('Dagger_1', me_cube_001)

# ---- transforms, parenting, visibility, modifiers, constraints
ob_dagger_1.location = (0.0, 0.0, 0.0)
ob_dagger_1.lineart.crease_threshold = 0.0
_m = ob_dagger_1.modifiers.new('Bevel', 'BEVEL')
_m.limit_method = 'NONE'
_m.spread = 0.0

# ---- collection membership
col_collection_1.objects.link(ob_dagger_1)

# ---- scene / render settings (as saved in the file)
scene.frame_start = 1; scene.frame_end = 250; scene.frame_set(121)
scene.render.engine = 'CYCLES'
scene.render.resolution_percentage = 50
scene.render.dither_intensity = 0.0
scene.cycles.use_denoising = False
scene.cycles.samples = 128
scene.cycles.sampling_pattern = 'TABULATED_SOBOL'
scene.cycles.use_adaptive_sampling = False
scene.cycles.use_light_tree = False
scene.cycles.blur_glossy = 0.0
scene.cycles.sample_clamp_indirect = 0.0
scene.view_settings.view_transform = 'Standard'
bpy.context.view_layer.update()

# ---- added for rendering (the .blend has no active camera and no usable light): camera, sun
cam_auto = bpy.data.cameras.new('AutoCamera')
cam_auto.lens = 50.0
cam_auto.sensor_width = 36.0
cam_auto.clip_end = 1000.0
ob_auto_camera = bpy.data.objects.new('AutoCamera', cam_auto)
scene.collection.objects.link(ob_auto_camera)
ob_auto_camera.location = (13.1873, -15.7901, 14.9579)
ob_auto_camera.rotation_euler = (1.09748, -7.21219e-08, 0.694738)
scene.camera = ob_auto_camera
light_auto_sun = bpy.data.lights.new('AutoSun', 'SUN')
light_auto_sun.energy = 3.0
light_auto_sun.angle = 0.0523599
ob_auto_sun = bpy.data.objects.new('AutoSun', light_auto_sun)
scene.collection.objects.link(ob_auto_sun)
ob_auto_sun.rotation_euler = (0.872665, 0.174533, 0.523599)
bpy.context.view_layer.update()
